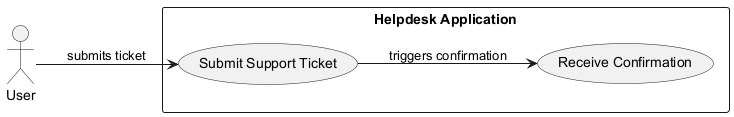

The diagram above was rendered by PlantUML. Its source (embedded in the PNG):
@startuml
left to right direction

actor User
rectangle "Helpdesk Application" {
    usecase "Submit Support Ticket" as UC1
    usecase "Receive Confirmation" as UC2
}

User --> UC1 : submits ticket
UC1 --> UC2 : triggers confirmation
@enduml